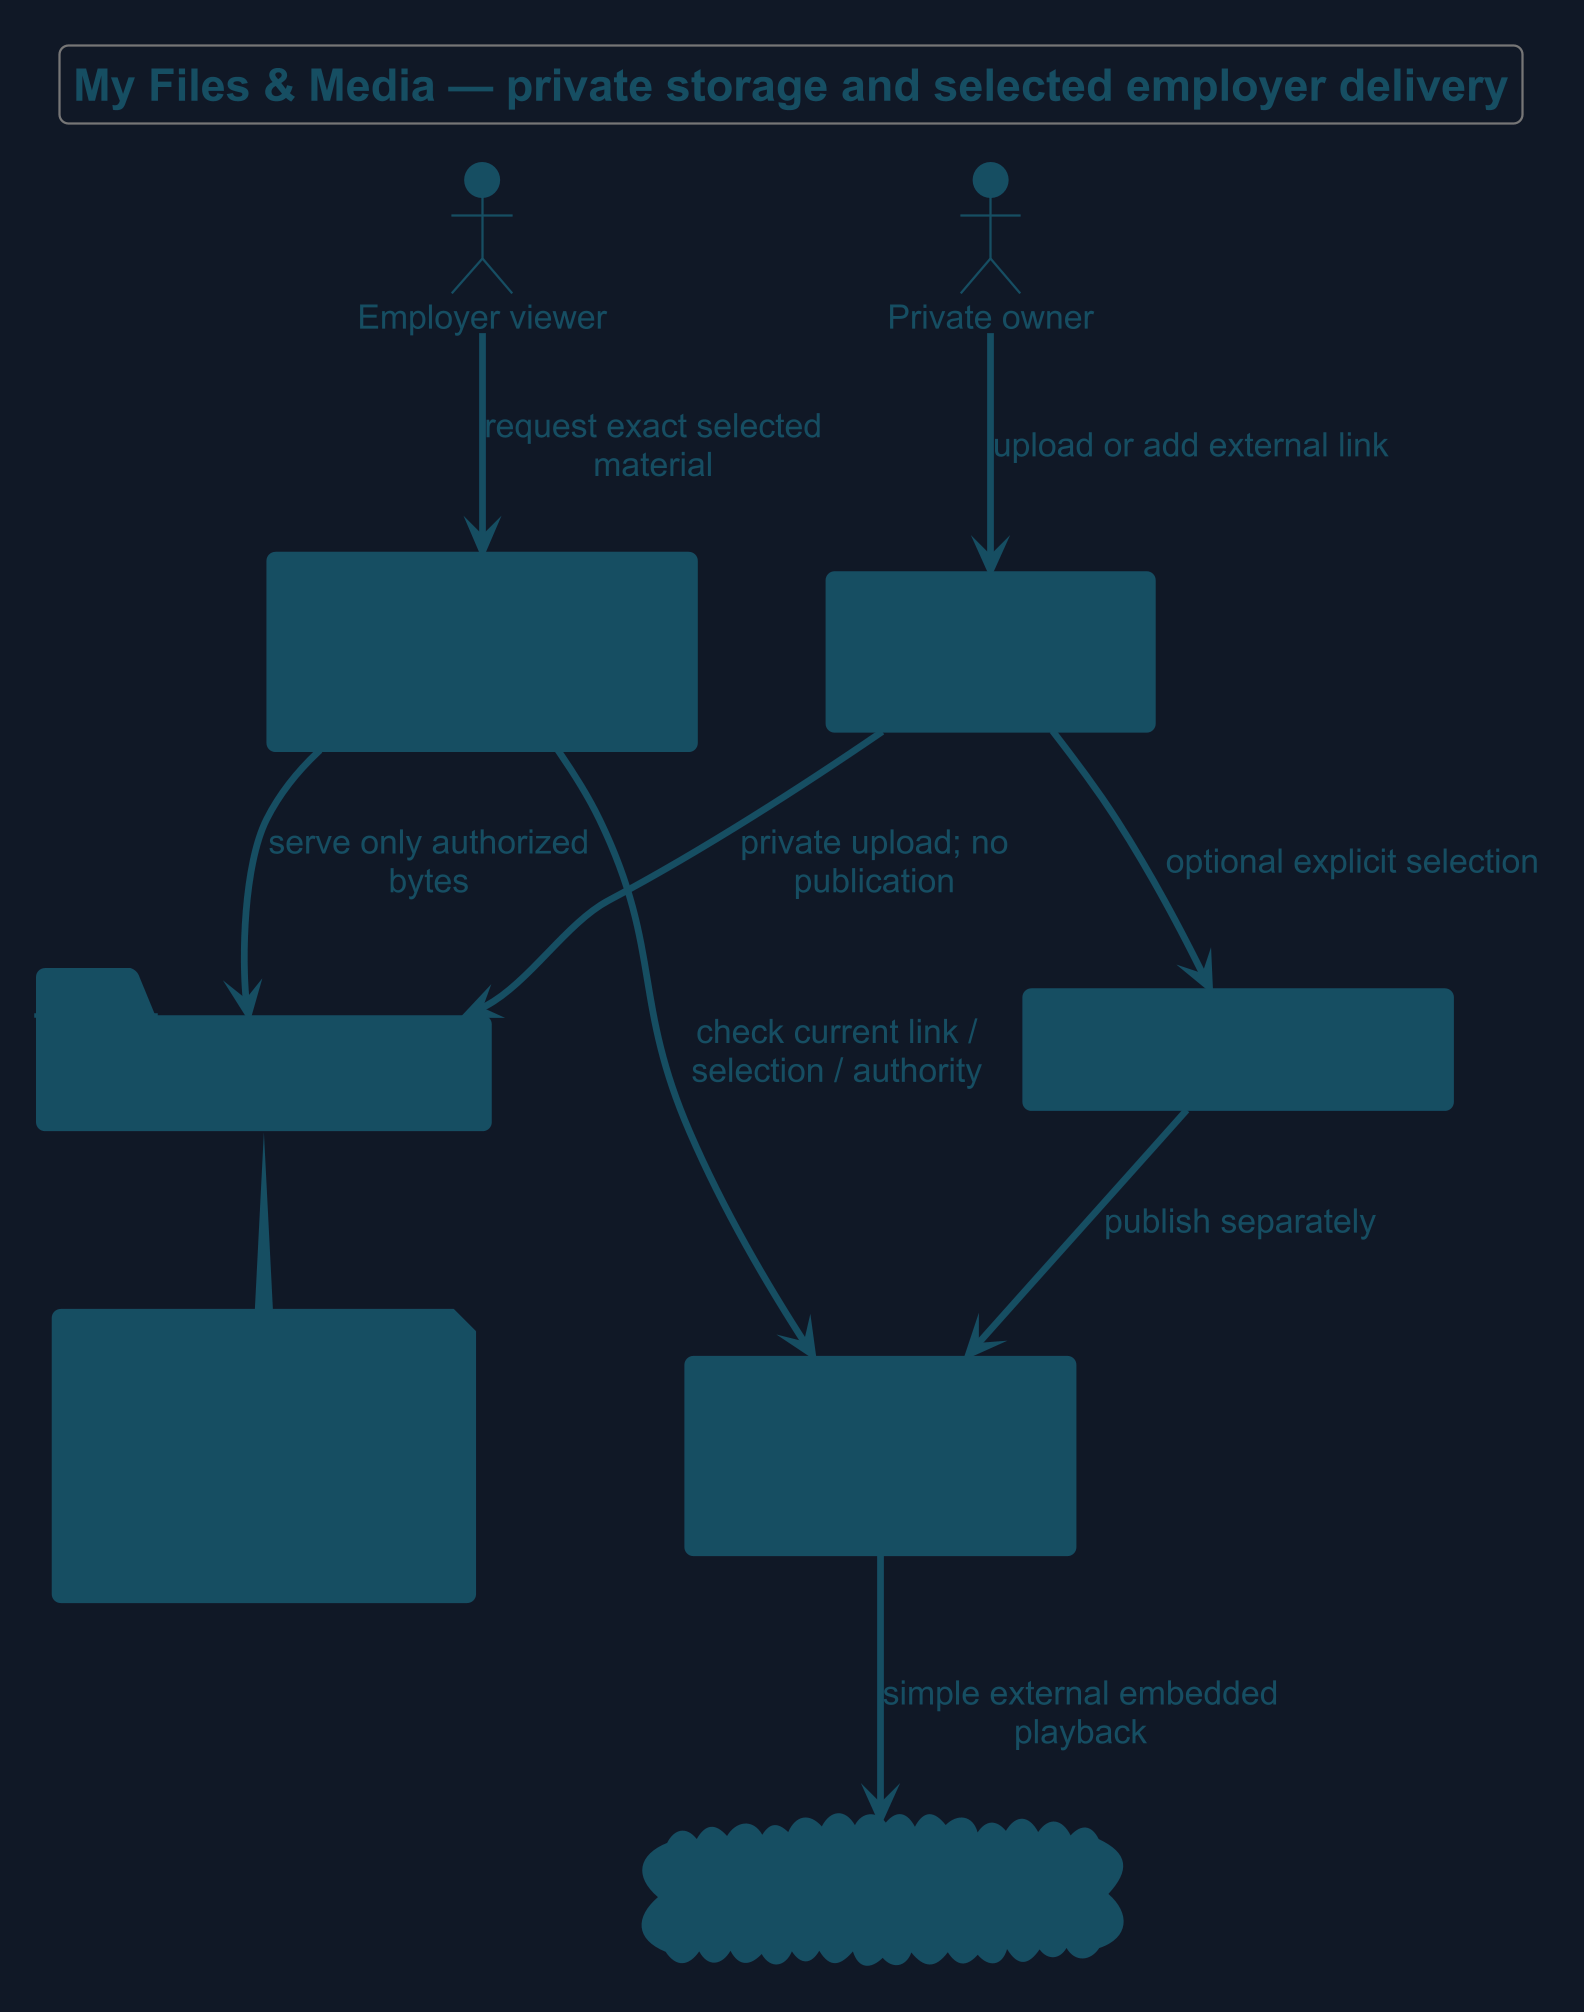

The diagram above was rendered by PlantUML. Its source (embedded in the PNG):
@startuml
!theme cyborg
skinparam backgroundColor #111827
skinparam defaultFontColor #F3F4F6
' OWNER-MVP-2026-11-04 review: MVP core / cross-cutting. Core presentation/application/files or shared authority/recovery invariant remains applicable.
title My Files & Media — private storage and selected employer delivery
skinparam backgroundColor #111827
skinparam defaultFontColor #164E63
skinparam defaultFontSize 15
skinparam dpi 216
skinparam ArrowColor #164E63
skinparam ActorBorderColor #164E63
skinparam ActorBackgroundColor #164E63
skinparam RectangleBackgroundColor #164E63
skinparam RectangleBorderColor #164E63
skinparam FolderBackgroundColor #164E63
skinparam FolderBorderColor #164E63
skinparam CloudBackgroundColor #164E63
skinparam CloudBorderColor #164E63
skinparam NoteBackgroundColor #164E63
skinparam NoteBorderColor #164E63
skinparam shadowing false
skinparam defaultFontName Arial
skinparam wrapWidth 180

actor "Private owner" as U
actor "Employer viewer" as V
rectangle "Core private library\nType / size / quota validation" as L #164E63
folder "Private bytes\nSame Resumefolio server" as F
rectangle "Independent resume draft\nExplicit media selection" as R
rectangle "Separate publication confirmation\nPassword / link-scoped authority" as P #164E63
rectangle "Protected delivery admission\nFile / PDF / preview / byte range" as D
cloud "YouTube externally hosted video" as Y
U --> L : upload or add external link
L --> F : private upload; no publication
L --> R : optional explicit selection
R --> P : publish separately
V --> D : request exact selected material
D --> P : check current link / selection / authority
D --> F : serve only authorized bytes
P --> Y : simple external embedded playback
note bottom of F
 Private uploaded videos are not sent to YouTube.
 Backups cover bytes and protected references.
 No heavyweight transcoding or in-product editor.
end note
@enduml